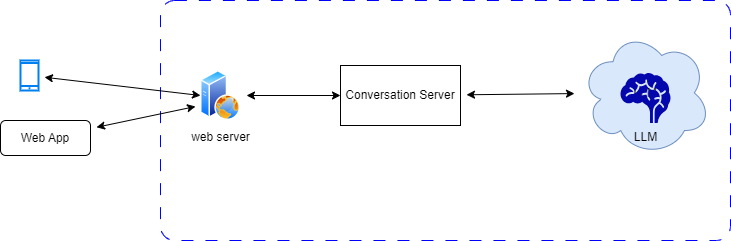

The diagram above was exported from draw.io. Its source (the exported page's mxGraphModel, read from the mxfile embedded in the PNG):
<mxGraphModel dx="826" dy="368" grid="1" gridSize="10" guides="1" tooltips="1" connect="1" arrows="1" fold="1" page="1" pageScale="1" pageWidth="850" pageHeight="1100" math="0" shadow="0">
  <root>
    <mxCell id="0" />
    <mxCell id="1" parent="0" />
    <mxCell id="12" value="" style="rounded=1;whiteSpace=wrap;html=1;arcSize=6;fillColor=none;dashed=1;dashPattern=12 12;strokeColor=#0000FF;" vertex="1" parent="1">
      <mxGeometry x="190" y="90" width="570" height="240" as="geometry" />
    </mxCell>
    <mxCell id="5" style="edgeStyle=none;html=1;entryX=0;entryY=0.5;entryDx=0;entryDy=0;targetPerimeterSpacing=6;sourcePerimeterSpacing=6;jumpStyle=arc;startArrow=classic;startFill=1;" edge="1" parent="1" source="2" target="4">
      <mxGeometry relative="1" as="geometry" />
    </mxCell>
    <mxCell id="2" value="" style="html=1;verticalLabelPosition=bottom;align=center;labelBackgroundColor=#ffffff;verticalAlign=top;strokeWidth=2;strokeColor=#0080F0;shadow=0;dashed=0;shape=mxgraph.ios7.icons.smartphone;" parent="1" vertex="1">
      <mxGeometry x="50" y="150" width="18" height="30" as="geometry" />
    </mxCell>
    <mxCell id="6" style="edgeStyle=none;jumpStyle=arc;html=1;entryX=-0.125;entryY=0.72;entryDx=0;entryDy=0;sourcePerimeterSpacing=6;targetPerimeterSpacing=6;entryPerimeter=0;startArrow=classic;startFill=1;" edge="1" parent="1" source="3" target="4">
      <mxGeometry relative="1" as="geometry" />
    </mxCell>
    <mxCell id="3" value="Web App" style="rounded=1;whiteSpace=wrap;html=1;" vertex="1" parent="1">
      <mxGeometry x="30" y="210" width="90" height="35" as="geometry" />
    </mxCell>
    <mxCell id="8" style="edgeStyle=none;jumpStyle=arc;html=1;entryX=0;entryY=0.5;entryDx=0;entryDy=0;sourcePerimeterSpacing=6;targetPerimeterSpacing=6;startArrow=classic;startFill=1;" edge="1" parent="1" source="4" target="7">
      <mxGeometry relative="1" as="geometry" />
    </mxCell>
    <mxCell id="4" value="web server" style="aspect=fixed;perimeter=ellipsePerimeter;html=1;align=center;shadow=0;dashed=0;spacingTop=3;image;image=img/lib/active_directory/web_server.svg;" vertex="1" parent="1">
      <mxGeometry x="230" y="160" width="40" height="50" as="geometry" />
    </mxCell>
    <mxCell id="11" style="edgeStyle=none;jumpStyle=arc;html=1;sourcePerimeterSpacing=6;targetPerimeterSpacing=6;startArrow=classic;startFill=1;" edge="1" parent="1" source="7" target="9">
      <mxGeometry relative="1" as="geometry" />
    </mxCell>
    <mxCell id="7" value="Conversation Server" style="rounded=0;whiteSpace=wrap;html=1;" vertex="1" parent="1">
      <mxGeometry x="370" y="155" width="120" height="60" as="geometry" />
    </mxCell>
    <mxCell id="9" value="LLM" style="ellipse;shape=cloud;whiteSpace=wrap;html=1;fillColor=#dae8fc;strokeColor=#6c8ebf;" vertex="1" parent="1">
      <mxGeometry x="610" y="120" width="130" height="125" as="geometry" />
    </mxCell>
    <mxCell id="10" value="LLM" style="shape=mxgraph.signs.healthcare.brain;html=1;pointerEvents=1;fillColor=#0407AC;strokeColor=none;verticalLabelPosition=bottom;verticalAlign=top;align=center;" vertex="1" parent="1">
      <mxGeometry x="650" y="162.5" width="50" height="50" as="geometry" />
    </mxCell>
  </root>
</mxGraphModel>